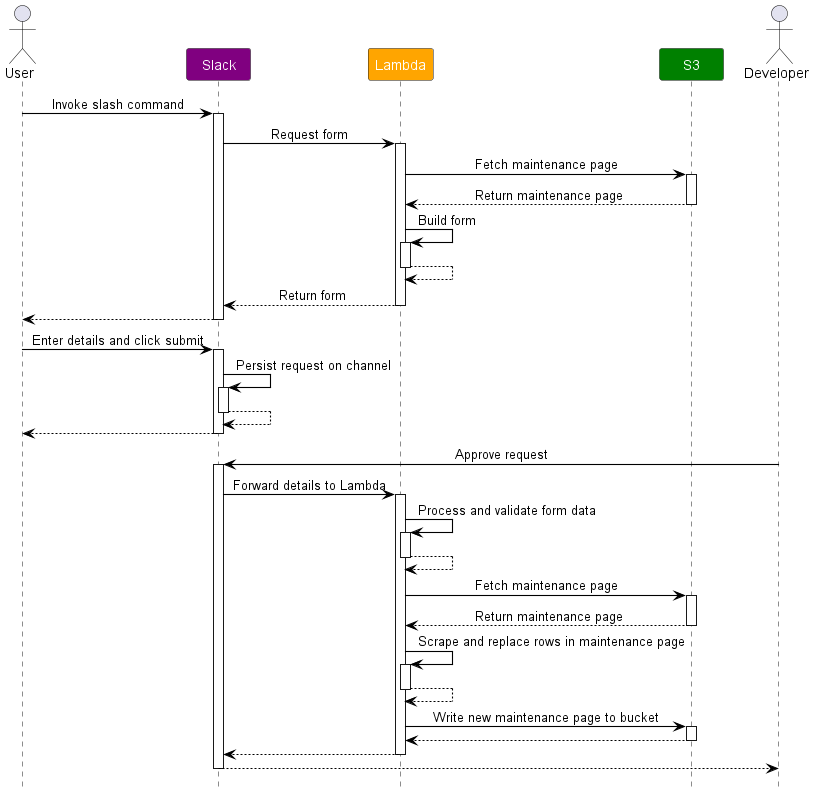

The diagram above was rendered by PlantUML. Its source (embedded in the PNG):
@startuml Update Maintenance Page Sequence Diagram

!include style.puml
skinparam arrowThickness 1.1
skinparam arrowColor BLACK

Actor User as user 
Participant "Slack" as slack PURPLE
Participant "Lambda" as lambda YELLOW
Participant "S3" as s3 GREEN
Actor Developer as developer 

user -> slack : Invoke slash command
activate slack

slack -> lambda : Request form 
activate lambda

lambda -> s3 : Fetch maintenance page
activate s3

s3 --> lambda : Return maintenance page
deactivate s3

lambda -> lambda : Build form 
activate lambda

lambda --> lambda
deactivate lambda

lambda --> slack : Return form 
deactivate lambda

slack --> user
deactivate slack

user -> slack : Enter details and click submit 
activate slack

slack -> slack : Persist request on channel
activate slack

slack --> slack
deactivate slack

slack --> user
deactivate slack

developer -> slack : Approve request
activate slack

slack -> lambda : Forward details to Lambda
activate lambda

lambda -> lambda : Process and validate form data
activate lambda

lambda --> lambda
deactivate lambda

lambda -> s3 : Fetch maintenance page
activate s3
s3 --> lambda : Return maintenance page
deactivate s3

lambda -> lambda : Scrape and replace rows in maintenance page 
activate lambda

lambda --> lambda
deactivate lambda

lambda -> s3 : Write new maintenance page to bucket
activate s3

s3 --> lambda
deactivate s3

lambda --> slack
deactivate lambda

slack --> developer
deactivate slack


@enduml